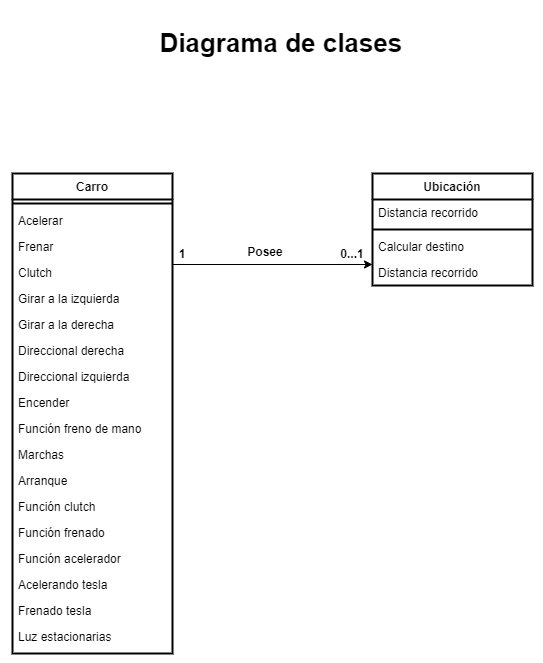

The diagram above was exported from draw.io. Its source (the exported page's mxGraphModel, read from the mxfile embedded in the PNG):
<mxGraphModel dx="920" dy="562" grid="1" gridSize="10" guides="1" tooltips="1" connect="1" arrows="1" fold="1" page="1" pageScale="1" pageWidth="827" pageHeight="1169" math="0" shadow="0">
  <root>
    <mxCell id="WIyWlLk6GJQsqaUBKTNV-0" />
    <mxCell id="WIyWlLk6GJQsqaUBKTNV-1" parent="WIyWlLk6GJQsqaUBKTNV-0" />
    <mxCell id="uxJpc3LK9Z_tQ9J3CW0--3" value="Carro" style="swimlane;fontStyle=1;align=center;verticalAlign=top;childLayout=stackLayout;horizontal=1;startSize=26;horizontalStack=0;resizeParent=1;resizeLast=0;collapsible=1;marginBottom=0;rounded=0;shadow=0;strokeWidth=2;" parent="WIyWlLk6GJQsqaUBKTNV-1" vertex="1">
      <mxGeometry x="154" y="170" width="160" height="480" as="geometry">
        <mxRectangle x="100" y="570" width="160" height="26" as="alternateBounds" />
      </mxGeometry>
    </mxCell>
    <mxCell id="uxJpc3LK9Z_tQ9J3CW0--9" value="" style="line;html=1;strokeWidth=2;align=left;verticalAlign=middle;spacingTop=-1;spacingLeft=3;spacingRight=3;rotatable=0;labelPosition=right;points=[];portConstraint=eastwest;" parent="uxJpc3LK9Z_tQ9J3CW0--3" vertex="1">
      <mxGeometry y="26" width="160" height="8" as="geometry" />
    </mxCell>
    <mxCell id="uxJpc3LK9Z_tQ9J3CW0--10" value="Acelerar" style="text;align=left;verticalAlign=top;spacingLeft=4;spacingRight=4;overflow=hidden;rotatable=0;points=[[0,0.5],[1,0.5]];portConstraint=eastwest;" parent="uxJpc3LK9Z_tQ9J3CW0--3" vertex="1">
      <mxGeometry y="34" width="160" height="26" as="geometry" />
    </mxCell>
    <mxCell id="uxJpc3LK9Z_tQ9J3CW0--11" value="Frenar" style="text;align=left;verticalAlign=top;spacingLeft=4;spacingRight=4;overflow=hidden;rotatable=0;points=[[0,0.5],[1,0.5]];portConstraint=eastwest;" parent="uxJpc3LK9Z_tQ9J3CW0--3" vertex="1">
      <mxGeometry y="60" width="160" height="26" as="geometry" />
    </mxCell>
    <mxCell id="uxJpc3LK9Z_tQ9J3CW0--25" value="Clutch" style="text;align=left;verticalAlign=top;spacingLeft=4;spacingRight=4;overflow=hidden;rotatable=0;points=[[0,0.5],[1,0.5]];portConstraint=eastwest;" parent="uxJpc3LK9Z_tQ9J3CW0--3" vertex="1">
      <mxGeometry y="86" width="160" height="26" as="geometry" />
    </mxCell>
    <mxCell id="uxJpc3LK9Z_tQ9J3CW0--26" value="Girar a la izquierda" style="text;align=left;verticalAlign=top;spacingLeft=4;spacingRight=4;overflow=hidden;rotatable=0;points=[[0,0.5],[1,0.5]];portConstraint=eastwest;" parent="uxJpc3LK9Z_tQ9J3CW0--3" vertex="1">
      <mxGeometry y="112" width="160" height="26" as="geometry" />
    </mxCell>
    <mxCell id="uxJpc3LK9Z_tQ9J3CW0--27" value="Girar a la derecha" style="text;align=left;verticalAlign=top;spacingLeft=4;spacingRight=4;overflow=hidden;rotatable=0;points=[[0,0.5],[1,0.5]];portConstraint=eastwest;" parent="uxJpc3LK9Z_tQ9J3CW0--3" vertex="1">
      <mxGeometry y="138" width="160" height="26" as="geometry" />
    </mxCell>
    <mxCell id="uxJpc3LK9Z_tQ9J3CW0--28" value="Direccional derecha" style="text;align=left;verticalAlign=top;spacingLeft=4;spacingRight=4;overflow=hidden;rotatable=0;points=[[0,0.5],[1,0.5]];portConstraint=eastwest;" parent="uxJpc3LK9Z_tQ9J3CW0--3" vertex="1">
      <mxGeometry y="164" width="160" height="26" as="geometry" />
    </mxCell>
    <mxCell id="uxJpc3LK9Z_tQ9J3CW0--29" value="Direccional izquierda" style="text;align=left;verticalAlign=top;spacingLeft=4;spacingRight=4;overflow=hidden;rotatable=0;points=[[0,0.5],[1,0.5]];portConstraint=eastwest;" parent="uxJpc3LK9Z_tQ9J3CW0--3" vertex="1">
      <mxGeometry y="190" width="160" height="26" as="geometry" />
    </mxCell>
    <mxCell id="uxJpc3LK9Z_tQ9J3CW0--30" value="Encender" style="text;align=left;verticalAlign=top;spacingLeft=4;spacingRight=4;overflow=hidden;rotatable=0;points=[[0,0.5],[1,0.5]];portConstraint=eastwest;" parent="uxJpc3LK9Z_tQ9J3CW0--3" vertex="1">
      <mxGeometry y="216" width="160" height="26" as="geometry" />
    </mxCell>
    <mxCell id="uxJpc3LK9Z_tQ9J3CW0--31" value="Función freno de mano" style="text;align=left;verticalAlign=top;spacingLeft=4;spacingRight=4;overflow=hidden;rotatable=0;points=[[0,0.5],[1,0.5]];portConstraint=eastwest;" parent="uxJpc3LK9Z_tQ9J3CW0--3" vertex="1">
      <mxGeometry y="242" width="160" height="26" as="geometry" />
    </mxCell>
    <mxCell id="uxJpc3LK9Z_tQ9J3CW0--32" value="Marchas" style="text;align=left;verticalAlign=top;spacingLeft=4;spacingRight=4;overflow=hidden;rotatable=0;points=[[0,0.5],[1,0.5]];portConstraint=eastwest;" parent="uxJpc3LK9Z_tQ9J3CW0--3" vertex="1">
      <mxGeometry y="268" width="160" height="26" as="geometry" />
    </mxCell>
    <mxCell id="uxJpc3LK9Z_tQ9J3CW0--33" value="Arranque" style="text;align=left;verticalAlign=top;spacingLeft=4;spacingRight=4;overflow=hidden;rotatable=0;points=[[0,0.5],[1,0.5]];portConstraint=eastwest;" parent="uxJpc3LK9Z_tQ9J3CW0--3" vertex="1">
      <mxGeometry y="294" width="160" height="26" as="geometry" />
    </mxCell>
    <mxCell id="uxJpc3LK9Z_tQ9J3CW0--34" value="Función clutch" style="text;align=left;verticalAlign=top;spacingLeft=4;spacingRight=4;overflow=hidden;rotatable=0;points=[[0,0.5],[1,0.5]];portConstraint=eastwest;" parent="uxJpc3LK9Z_tQ9J3CW0--3" vertex="1">
      <mxGeometry y="320" width="160" height="26" as="geometry" />
    </mxCell>
    <mxCell id="uxJpc3LK9Z_tQ9J3CW0--35" value="Función frenado" style="text;align=left;verticalAlign=top;spacingLeft=4;spacingRight=4;overflow=hidden;rotatable=0;points=[[0,0.5],[1,0.5]];portConstraint=eastwest;" parent="uxJpc3LK9Z_tQ9J3CW0--3" vertex="1">
      <mxGeometry y="346" width="160" height="26" as="geometry" />
    </mxCell>
    <mxCell id="uxJpc3LK9Z_tQ9J3CW0--36" value="Función acelerador" style="text;align=left;verticalAlign=top;spacingLeft=4;spacingRight=4;overflow=hidden;rotatable=0;points=[[0,0.5],[1,0.5]];portConstraint=eastwest;" parent="uxJpc3LK9Z_tQ9J3CW0--3" vertex="1">
      <mxGeometry y="372" width="160" height="26" as="geometry" />
    </mxCell>
    <mxCell id="uxJpc3LK9Z_tQ9J3CW0--37" value="Acelerando tesla" style="text;align=left;verticalAlign=top;spacingLeft=4;spacingRight=4;overflow=hidden;rotatable=0;points=[[0,0.5],[1,0.5]];portConstraint=eastwest;" parent="uxJpc3LK9Z_tQ9J3CW0--3" vertex="1">
      <mxGeometry y="398" width="160" height="26" as="geometry" />
    </mxCell>
    <mxCell id="uxJpc3LK9Z_tQ9J3CW0--38" value="Frenado tesla" style="text;align=left;verticalAlign=top;spacingLeft=4;spacingRight=4;overflow=hidden;rotatable=0;points=[[0,0.5],[1,0.5]];portConstraint=eastwest;" parent="uxJpc3LK9Z_tQ9J3CW0--3" vertex="1">
      <mxGeometry y="424" width="160" height="26" as="geometry" />
    </mxCell>
    <mxCell id="uxJpc3LK9Z_tQ9J3CW0--39" value="Luz estacionarias" style="text;align=left;verticalAlign=top;spacingLeft=4;spacingRight=4;overflow=hidden;rotatable=0;points=[[0,0.5],[1,0.5]];portConstraint=eastwest;" parent="uxJpc3LK9Z_tQ9J3CW0--3" vertex="1">
      <mxGeometry y="450" width="160" height="26" as="geometry" />
    </mxCell>
    <mxCell id="uxJpc3LK9Z_tQ9J3CW0--12" value="Ubicación" style="swimlane;fontStyle=1;align=center;verticalAlign=top;childLayout=stackLayout;horizontal=1;startSize=26;horizontalStack=0;resizeParent=1;resizeLast=0;collapsible=1;marginBottom=0;rounded=0;shadow=0;strokeWidth=2;" parent="WIyWlLk6GJQsqaUBKTNV-1" vertex="1">
      <mxGeometry x="514" y="170" width="160" height="112" as="geometry">
        <mxRectangle x="550" y="140" width="160" height="26" as="alternateBounds" />
      </mxGeometry>
    </mxCell>
    <mxCell id="uxJpc3LK9Z_tQ9J3CW0--13" value="Distancia recorrido" style="text;align=left;verticalAlign=top;spacingLeft=4;spacingRight=4;overflow=hidden;rotatable=0;points=[[0,0.5],[1,0.5]];portConstraint=eastwest;" parent="uxJpc3LK9Z_tQ9J3CW0--12" vertex="1">
      <mxGeometry y="26" width="160" height="26" as="geometry" />
    </mxCell>
    <mxCell id="uxJpc3LK9Z_tQ9J3CW0--18" value="" style="line;html=1;strokeWidth=2;align=left;verticalAlign=middle;spacingTop=-1;spacingLeft=3;spacingRight=3;rotatable=0;labelPosition=right;points=[];portConstraint=eastwest;" parent="uxJpc3LK9Z_tQ9J3CW0--12" vertex="1">
      <mxGeometry y="52" width="160" height="8" as="geometry" />
    </mxCell>
    <mxCell id="uxJpc3LK9Z_tQ9J3CW0--19" value="Calcular destino" style="text;align=left;verticalAlign=top;spacingLeft=4;spacingRight=4;overflow=hidden;rotatable=0;points=[[0,0.5],[1,0.5]];portConstraint=eastwest;" parent="uxJpc3LK9Z_tQ9J3CW0--12" vertex="1">
      <mxGeometry y="60" width="160" height="26" as="geometry" />
    </mxCell>
    <mxCell id="uxJpc3LK9Z_tQ9J3CW0--20" value="Distancia recorrido" style="text;align=left;verticalAlign=top;spacingLeft=4;spacingRight=4;overflow=hidden;rotatable=0;points=[[0,0.5],[1,0.5]];portConstraint=eastwest;" parent="uxJpc3LK9Z_tQ9J3CW0--12" vertex="1">
      <mxGeometry y="86" width="160" height="26" as="geometry" />
    </mxCell>
    <mxCell id="uxJpc3LK9Z_tQ9J3CW0--22" style="edgeStyle=orthogonalEdgeStyle;rounded=0;orthogonalLoop=1;jettySize=auto;html=1;exitX=1;exitY=0.5;exitDx=0;exitDy=0;entryX=0;entryY=0.5;entryDx=0;entryDy=0;labelBorderColor=none;" parent="WIyWlLk6GJQsqaUBKTNV-1" edge="1">
      <mxGeometry relative="1" as="geometry">
        <mxPoint x="314.0000000000002" y="261" as="sourcePoint" />
        <mxPoint x="513.9999999999998" y="261" as="targetPoint" />
      </mxGeometry>
    </mxCell>
    <mxCell id="uxJpc3LK9Z_tQ9J3CW0--23" value="&lt;b&gt;1&lt;/b&gt;" style="text;html=1;strokeColor=none;fillColor=none;align=center;verticalAlign=middle;whiteSpace=wrap;rounded=0;" parent="WIyWlLk6GJQsqaUBKTNV-1" vertex="1">
      <mxGeometry x="304" y="240" width="40" height="20" as="geometry" />
    </mxCell>
    <mxCell id="uxJpc3LK9Z_tQ9J3CW0--24" value="&lt;b&gt;0...1&lt;/b&gt;" style="text;html=1;strokeColor=none;fillColor=none;align=center;verticalAlign=middle;whiteSpace=wrap;rounded=0;" parent="WIyWlLk6GJQsqaUBKTNV-1" vertex="1">
      <mxGeometry x="474" y="240" width="40" height="20" as="geometry" />
    </mxCell>
    <mxCell id="WWSyVAMUQZDkyhWTBsBN-0" value="&lt;b&gt;Posee&lt;/b&gt;" style="text;html=1;strokeColor=none;fillColor=none;align=center;verticalAlign=middle;whiteSpace=wrap;rounded=0;" vertex="1" parent="WIyWlLk6GJQsqaUBKTNV-1">
      <mxGeometry x="387" y="238" width="40" height="20" as="geometry" />
    </mxCell>
    <mxCell id="WWSyVAMUQZDkyhWTBsBN-1" value="&lt;h1&gt;&lt;b&gt;&lt;font style=&quot;font-size: 26px&quot;&gt;Diagrama de clases&amp;nbsp;&lt;/font&gt;&lt;/b&gt;&lt;/h1&gt;" style="text;html=1;strokeColor=none;fillColor=none;align=center;verticalAlign=middle;whiteSpace=wrap;rounded=0;" vertex="1" parent="WIyWlLk6GJQsqaUBKTNV-1">
      <mxGeometry x="240" y="30" width="373" height="20" as="geometry" />
    </mxCell>
  </root>
</mxGraphModel>